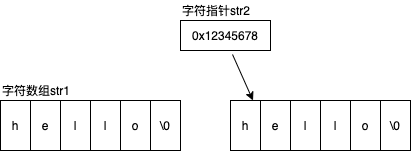

The diagram above was exported from draw.io. Its source (the exported page's mxGraphModel, read from the mxfile embedded in the PNG):
<mxGraphModel dx="537" dy="807" grid="1" gridSize="10" guides="1" tooltips="1" connect="1" arrows="1" fold="1" page="1" pageScale="1" pageWidth="827" pageHeight="1169" math="0" shadow="0">
  <root>
    <mxCell id="0" />
    <mxCell id="1" parent="0" />
    <mxCell id="9" value="" style="group" parent="1" vertex="1" connectable="0">
      <mxGeometry x="60" y="230" width="180" height="50" as="geometry" />
    </mxCell>
    <mxCell id="7" value="\0" style="rounded=0;whiteSpace=wrap;html=1;" parent="9" vertex="1">
      <mxGeometry x="150" width="30" height="50" as="geometry" />
    </mxCell>
    <mxCell id="8" value="" style="group" parent="9" vertex="1" connectable="0">
      <mxGeometry width="150" height="50" as="geometry" />
    </mxCell>
    <mxCell id="2" value="h" style="rounded=0;whiteSpace=wrap;html=1;" parent="8" vertex="1">
      <mxGeometry width="30" height="50" as="geometry" />
    </mxCell>
    <mxCell id="3" value="e" style="rounded=0;whiteSpace=wrap;html=1;" parent="8" vertex="1">
      <mxGeometry x="30" width="30" height="50" as="geometry" />
    </mxCell>
    <mxCell id="4" value="l" style="rounded=0;whiteSpace=wrap;html=1;" parent="8" vertex="1">
      <mxGeometry x="60" width="30" height="50" as="geometry" />
    </mxCell>
    <mxCell id="5" value="l" style="rounded=0;whiteSpace=wrap;html=1;" parent="8" vertex="1">
      <mxGeometry x="90" width="30" height="50" as="geometry" />
    </mxCell>
    <mxCell id="6" value="o" style="rounded=0;whiteSpace=wrap;html=1;" parent="8" vertex="1">
      <mxGeometry x="120" width="30" height="50" as="geometry" />
    </mxCell>
    <mxCell id="11" value="" style="group" parent="1" vertex="1" connectable="0">
      <mxGeometry x="290" y="230" width="180" height="50" as="geometry" />
    </mxCell>
    <mxCell id="12" value="\0" style="rounded=0;whiteSpace=wrap;html=1;" parent="11" vertex="1">
      <mxGeometry x="150" width="30" height="50" as="geometry" />
    </mxCell>
    <mxCell id="13" value="" style="group" parent="11" vertex="1" connectable="0">
      <mxGeometry width="150" height="50" as="geometry" />
    </mxCell>
    <mxCell id="14" value="h" style="rounded=0;whiteSpace=wrap;html=1;" parent="13" vertex="1">
      <mxGeometry width="30" height="50" as="geometry" />
    </mxCell>
    <mxCell id="15" value="e" style="rounded=0;whiteSpace=wrap;html=1;" parent="13" vertex="1">
      <mxGeometry x="30" width="30" height="50" as="geometry" />
    </mxCell>
    <mxCell id="16" value="l" style="rounded=0;whiteSpace=wrap;html=1;" parent="13" vertex="1">
      <mxGeometry x="60" width="30" height="50" as="geometry" />
    </mxCell>
    <mxCell id="17" value="l" style="rounded=0;whiteSpace=wrap;html=1;" parent="13" vertex="1">
      <mxGeometry x="90" width="30" height="50" as="geometry" />
    </mxCell>
    <mxCell id="18" value="o" style="rounded=0;whiteSpace=wrap;html=1;" parent="13" vertex="1">
      <mxGeometry x="120" width="30" height="50" as="geometry" />
    </mxCell>
    <mxCell id="19" value="0x12345678" style="rounded=0;whiteSpace=wrap;html=1;" parent="1" vertex="1">
      <mxGeometry x="240" y="150" width="90" height="30" as="geometry" />
    </mxCell>
    <mxCell id="20" value="字符指针str2" style="text;html=1;align=left;verticalAlign=middle;resizable=0;points=[];autosize=1;strokeColor=none;" parent="1" vertex="1">
      <mxGeometry x="240" y="130" width="80" height="20" as="geometry" />
    </mxCell>
    <mxCell id="21" value="" style="endArrow=classic;html=1;exitX=0.578;exitY=1.133;exitDx=0;exitDy=0;exitPerimeter=0;entryX=0.75;entryY=0;entryDx=0;entryDy=0;" parent="1" source="19" target="14" edge="1">
      <mxGeometry width="50" height="50" relative="1" as="geometry">
        <mxPoint x="250" y="380" as="sourcePoint" />
        <mxPoint x="300" y="330" as="targetPoint" />
      </mxGeometry>
    </mxCell>
    <mxCell id="22" value="字符数组str1" style="text;html=1;align=left;verticalAlign=middle;resizable=0;points=[];autosize=1;strokeColor=none;" parent="1" vertex="1">
      <mxGeometry x="60" y="210" width="80" height="20" as="geometry" />
    </mxCell>
  </root>
</mxGraphModel>